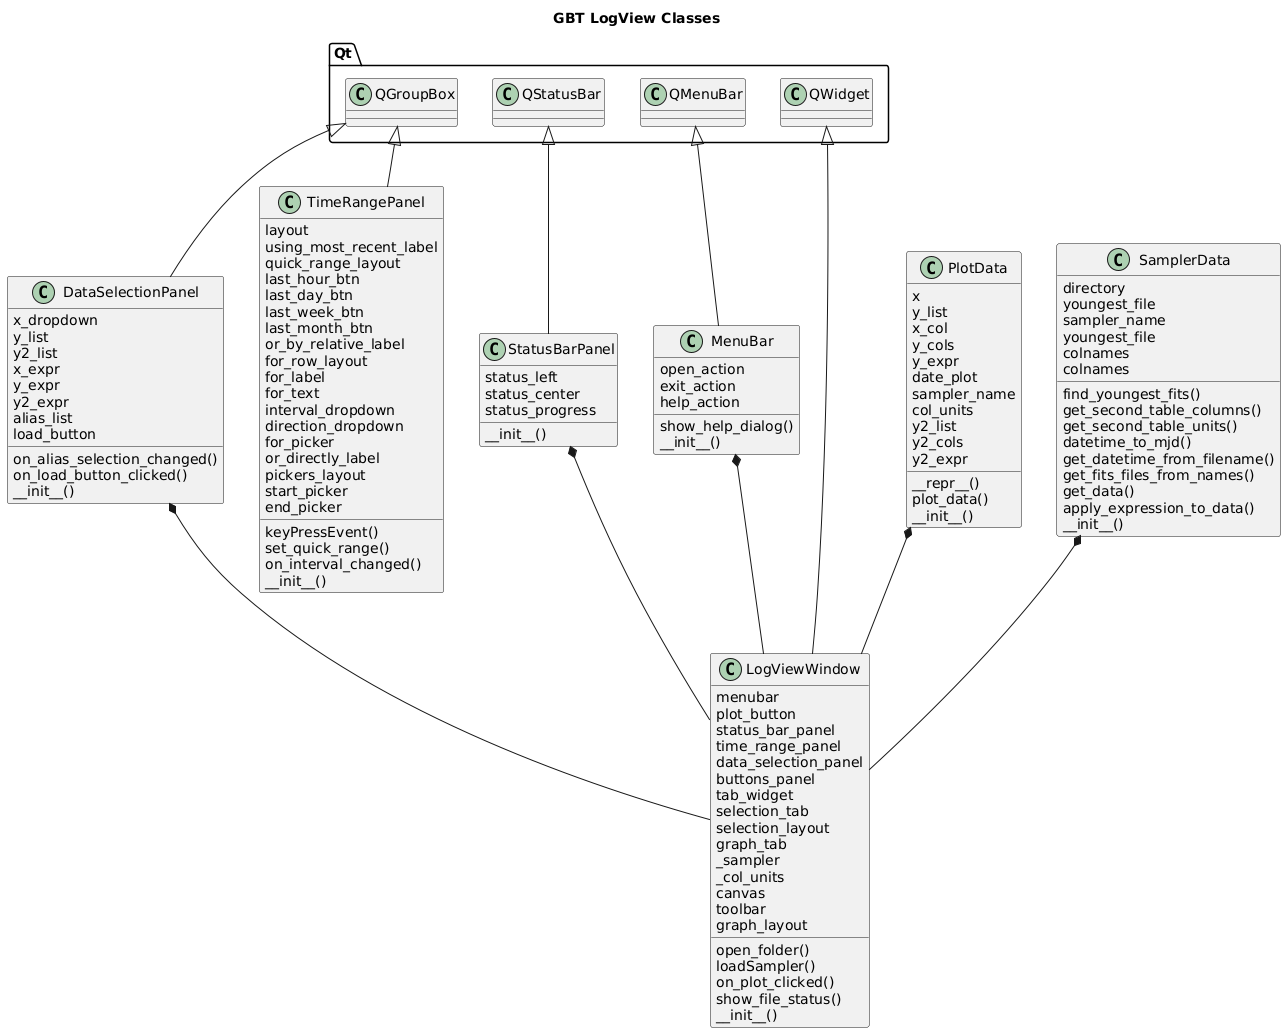

The diagram above was rendered by PlantUML. Its source (embedded in the PNG):
@startuml
title GBT LogView Classes

class DataSelectionPanel {
    on_alias_selection_changed()
    on_load_button_clicked()
        x_dropdown
    y_list
    y2_list
    x_expr
    y_expr
    y2_expr
    alias_list
    load_button
    __init__()
}
Qt.QGroupBox <|-- DataSelectionPanel

class TimeRangePanel {
    keyPressEvent()
    set_quick_range()
    on_interval_changed()
        layout
    using_most_recent_label
    quick_range_layout
    last_hour_btn
    last_day_btn
    last_week_btn
    last_month_btn
    or_by_relative_label
    for_row_layout
    for_label
    for_text
    interval_dropdown
    direction_dropdown
    for_picker
    or_directly_label
    pickers_layout
    start_picker
    end_picker
    __init__()
}
Qt.QGroupBox <|-- TimeRangePanel


class StatusBarPanel {
        status_left
    status_center
    status_progress
    __init__()
}
Qt.QStatusBar <|-- StatusBarPanel




class MenuBar {
    show_help_dialog()
        open_action
    exit_action
    help_action
    __init__()
}
Qt.QMenuBar <|-- MenuBar

class PlotData {
    __repr__()
    plot_data()
        x
    y_list
    x_col
    y_cols
    y_expr
    date_plot
    sampler_name
    col_units
    y2_list
    y2_cols
    y2_expr
    __init__()
}

class SamplerData {
    find_youngest_fits()
    get_second_table_columns()
    get_second_table_units()
    datetime_to_mjd()
    get_datetime_from_filename()
    get_fits_files_from_names()
    get_data()
    apply_expression_to_data()
        directory
    youngest_file
    sampler_name
    youngest_file
    colnames
    colnames
    __init__()
}

class LogViewWindow {
    open_folder()
    loadSampler()
    on_plot_clicked()
    show_file_status()
    menubar
    plot_button
    status_bar_panel
    time_range_panel
    data_selection_panel
    buttons_panel
    tab_widget
    selection_tab
    selection_layout
    graph_tab
    _sampler
    _col_units
    canvas
    toolbar
    graph_layout
    __init__()
}
Qt.QWidget <|-- LogViewWindow

MenuBar *-- LogViewWindow
DataSelectionPanel *-- LogViewWindow
StatusBarPanel *-- LogViewWindow
PlotData *-- LogViewWindow
SamplerData *-- LogViewWindow
@enduml